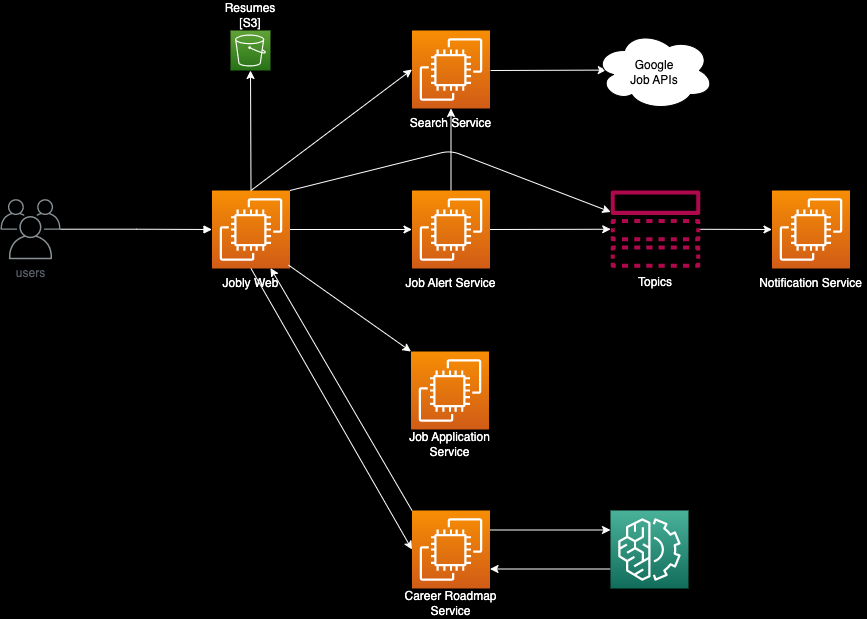

The diagram above was exported from draw.io. Its source (the exported page's mxGraphModel, read from the mxfile embedded in the PNG):
<mxGraphModel dx="1355" dy="934" grid="1" gridSize="10" guides="1" tooltips="1" connect="1" arrows="1" fold="1" page="1" pageScale="1" pageWidth="1169" pageHeight="827" background="#000000" math="0" shadow="0">
  <root>
    <mxCell id="0" />
    <mxCell id="1" parent="0" />
    <mxCell id="11" value="" style="group" parent="1" vertex="1" connectable="0">
      <mxGeometry x="465" y="80" width="111" height="108" as="geometry" />
    </mxCell>
    <mxCell id="8" value="" style="sketch=0;points=[[0,0,0],[0.25,0,0],[0.5,0,0],[0.75,0,0],[1,0,0],[0,1,0],[0.25,1,0],[0.5,1,0],[0.75,1,0],[1,1,0],[0,0.25,0],[0,0.5,0],[0,0.75,0],[1,0.25,0],[1,0.5,0],[1,0.75,0]];outlineConnect=0;fontColor=#232F3E;gradientColor=#F78E04;gradientDirection=north;fillColor=#D05C17;strokeColor=#ffffff;dashed=0;verticalLabelPosition=bottom;verticalAlign=top;align=center;html=1;fontSize=12;fontStyle=0;aspect=fixed;shape=mxgraph.aws4.resourceIcon;resIcon=mxgraph.aws4.ec2;" parent="11" vertex="1">
      <mxGeometry x="16.5" width="78" height="78" as="geometry" />
    </mxCell>
    <mxCell id="10" value="Search Service" style="text;html=1;strokeColor=none;fillColor=none;align=center;verticalAlign=middle;whiteSpace=wrap;rounded=0;fontColor=#FFFFFF;" parent="11" vertex="1">
      <mxGeometry y="78" width="111" height="30" as="geometry" />
    </mxCell>
    <mxCell id="12" value="" style="group" parent="1" vertex="1" connectable="0">
      <mxGeometry x="465" y="240" width="111" height="108" as="geometry" />
    </mxCell>
    <mxCell id="13" value="" style="sketch=0;points=[[0,0,0],[0.25,0,0],[0.5,0,0],[0.75,0,0],[1,0,0],[0,1,0],[0.25,1,0],[0.5,1,0],[0.75,1,0],[1,1,0],[0,0.25,0],[0,0.5,0],[0,0.75,0],[1,0.25,0],[1,0.5,0],[1,0.75,0]];outlineConnect=0;fontColor=#232F3E;gradientColor=#F78E04;gradientDirection=north;fillColor=#D05C17;strokeColor=#ffffff;dashed=0;verticalLabelPosition=bottom;verticalAlign=top;align=center;html=1;fontSize=12;fontStyle=0;aspect=fixed;shape=mxgraph.aws4.resourceIcon;resIcon=mxgraph.aws4.ec2;" parent="12" vertex="1">
      <mxGeometry x="16.5" width="78" height="78" as="geometry" />
    </mxCell>
    <mxCell id="14" value="Job Alert Service" style="text;html=1;strokeColor=none;fillColor=none;align=center;verticalAlign=middle;whiteSpace=wrap;rounded=0;fontColor=#FFFFFF;" parent="12" vertex="1">
      <mxGeometry y="78" width="111" height="30" as="geometry" />
    </mxCell>
    <mxCell id="15" value="" style="group" parent="1" vertex="1" connectable="0">
      <mxGeometry x="825" y="240" width="111" height="108" as="geometry" />
    </mxCell>
    <mxCell id="16" value="" style="sketch=0;points=[[0,0,0],[0.25,0,0],[0.5,0,0],[0.75,0,0],[1,0,0],[0,1,0],[0.25,1,0],[0.5,1,0],[0.75,1,0],[1,1,0],[0,0.25,0],[0,0.5,0],[0,0.75,0],[1,0.25,0],[1,0.5,0],[1,0.75,0]];outlineConnect=0;fontColor=#232F3E;gradientColor=#F78E04;gradientDirection=north;fillColor=#D05C17;strokeColor=#ffffff;dashed=0;verticalLabelPosition=bottom;verticalAlign=top;align=center;html=1;fontSize=12;fontStyle=0;aspect=fixed;shape=mxgraph.aws4.resourceIcon;resIcon=mxgraph.aws4.ec2;" parent="15" vertex="1">
      <mxGeometry x="16.5" width="78" height="78" as="geometry" />
    </mxCell>
    <mxCell id="17" value="Notification Service" style="text;html=1;strokeColor=none;fillColor=none;align=center;verticalAlign=middle;whiteSpace=wrap;rounded=0;fontColor=#FFFFFF;" parent="15" vertex="1">
      <mxGeometry y="78" width="111" height="30" as="geometry" />
    </mxCell>
    <mxCell id="18" value="" style="group" parent="1" vertex="1" connectable="0">
      <mxGeometry x="265" y="240" width="110" height="108" as="geometry" />
    </mxCell>
    <mxCell id="19" value="" style="sketch=0;points=[[0,0,0],[0.25,0,0],[0.5,0,0],[0.75,0,0],[1,0,0],[0,1,0],[0.25,1,0],[0.5,1,0],[0.75,1,0],[1,1,0],[0,0.25,0],[0,0.5,0],[0,0.75,0],[1,0.25,0],[1,0.5,0],[1,0.75,0]];outlineConnect=0;fontColor=#232F3E;gradientColor=#F78E04;gradientDirection=north;fillColor=#D05C17;strokeColor=#ffffff;dashed=0;verticalLabelPosition=bottom;verticalAlign=top;align=center;html=1;fontSize=12;fontStyle=0;aspect=fixed;shape=mxgraph.aws4.resourceIcon;resIcon=mxgraph.aws4.ec2;" parent="18" vertex="1">
      <mxGeometry x="16.5" width="78" height="78" as="geometry" />
    </mxCell>
    <mxCell id="20" value="Jobly Web" style="text;html=1;strokeColor=none;fillColor=none;align=center;verticalAlign=middle;whiteSpace=wrap;rounded=0;fontColor=#FFFFFF;" parent="18" vertex="1">
      <mxGeometry y="78" width="111" height="30" as="geometry" />
    </mxCell>
    <mxCell id="21" value="" style="group" parent="1" vertex="1" connectable="0">
      <mxGeometry x="465" y="560" width="111" height="108" as="geometry" />
    </mxCell>
    <mxCell id="22" value="" style="sketch=0;points=[[0,0,0],[0.25,0,0],[0.5,0,0],[0.75,0,0],[1,0,0],[0,1,0],[0.25,1,0],[0.5,1,0],[0.75,1,0],[1,1,0],[0,0.25,0],[0,0.5,0],[0,0.75,0],[1,0.25,0],[1,0.5,0],[1,0.75,0]];outlineConnect=0;fontColor=#232F3E;gradientColor=#F78E04;gradientDirection=north;fillColor=#D05C17;strokeColor=#ffffff;dashed=0;verticalLabelPosition=bottom;verticalAlign=top;align=center;html=1;fontSize=12;fontStyle=0;aspect=fixed;shape=mxgraph.aws4.resourceIcon;resIcon=mxgraph.aws4.ec2;" parent="21" vertex="1">
      <mxGeometry x="16.5" width="78" height="78" as="geometry" />
    </mxCell>
    <mxCell id="23" value="Career Roadmap Service" style="text;html=1;strokeColor=none;fillColor=none;align=center;verticalAlign=middle;whiteSpace=wrap;rounded=0;fontColor=#FFFFFF;" parent="21" vertex="1">
      <mxGeometry y="78" width="111" height="30" as="geometry" />
    </mxCell>
    <mxCell id="27" value="" style="edgeStyle=orthogonalEdgeStyle;html=1;endArrow=block;elbow=vertical;startArrow=none;endFill=1;strokeColor=#FFFFFF;rounded=0;entryX=0;entryY=0.5;entryDx=0;entryDy=0;entryPerimeter=0;" parent="1" source="48" target="19" edge="1">
      <mxGeometry width="100" relative="1" as="geometry">
        <mxPoint x="136" y="279" as="sourcePoint" />
        <mxPoint x="280" y="280" as="targetPoint" />
      </mxGeometry>
    </mxCell>
    <mxCell id="28" style="edgeStyle=none;html=1;exitX=0.5;exitY=0;exitDx=0;exitDy=0;exitPerimeter=0;entryX=0;entryY=0.5;entryDx=0;entryDy=0;entryPerimeter=0;strokeColor=#FFFFFF;" parent="1" source="19" target="8" edge="1">
      <mxGeometry relative="1" as="geometry" />
    </mxCell>
    <mxCell id="29" style="edgeStyle=none;html=1;exitX=1;exitY=0.5;exitDx=0;exitDy=0;exitPerimeter=0;entryX=0;entryY=0.5;entryDx=0;entryDy=0;entryPerimeter=0;strokeColor=#FFFFFF;" parent="1" source="19" target="13" edge="1">
      <mxGeometry relative="1" as="geometry" />
    </mxCell>
    <mxCell id="30" style="edgeStyle=none;html=1;exitX=0.5;exitY=0;exitDx=0;exitDy=0;exitPerimeter=0;entryX=0.5;entryY=0;entryDx=0;entryDy=0;strokeColor=#FFFFFF;" parent="1" source="13" target="10" edge="1">
      <mxGeometry relative="1" as="geometry" />
    </mxCell>
    <mxCell id="31" style="edgeStyle=none;html=1;exitX=1;exitY=0;exitDx=0;exitDy=0;exitPerimeter=0;strokeColor=#FFFFFF;" parent="1" source="19" target="41" edge="1">
      <mxGeometry relative="1" as="geometry">
        <Array as="points">
          <mxPoint x="520" y="200" />
        </Array>
      </mxGeometry>
    </mxCell>
    <mxCell id="32" style="edgeStyle=none;html=1;exitX=1;exitY=0.5;exitDx=0;exitDy=0;exitPerimeter=0;strokeColor=#FFFFFF;" parent="1" source="13" target="41" edge="1">
      <mxGeometry relative="1" as="geometry" />
    </mxCell>
    <mxCell id="34" style="edgeStyle=none;html=1;exitX=0.5;exitY=0;exitDx=0;exitDy=0;entryX=0;entryY=0.5;entryDx=0;entryDy=0;entryPerimeter=0;strokeColor=#FFFFFF;" parent="1" source="20" target="22" edge="1">
      <mxGeometry relative="1" as="geometry" />
    </mxCell>
    <mxCell id="35" style="edgeStyle=none;html=1;exitX=0;exitY=0;exitDx=0;exitDy=0;exitPerimeter=0;entryX=0.676;entryY=-0.014;entryDx=0;entryDy=0;entryPerimeter=0;strokeColor=#FFFFFF;" parent="1" source="22" target="20" edge="1">
      <mxGeometry relative="1" as="geometry">
        <mxPoint x="360" y="310" as="targetPoint" />
      </mxGeometry>
    </mxCell>
    <mxCell id="37" value="" style="group" parent="1" vertex="1" connectable="0">
      <mxGeometry x="464" y="401" width="111" height="108" as="geometry" />
    </mxCell>
    <mxCell id="38" value="" style="sketch=0;points=[[0,0,0],[0.25,0,0],[0.5,0,0],[0.75,0,0],[1,0,0],[0,1,0],[0.25,1,0],[0.5,1,0],[0.75,1,0],[1,1,0],[0,0.25,0],[0,0.5,0],[0,0.75,0],[1,0.25,0],[1,0.5,0],[1,0.75,0]];outlineConnect=0;fontColor=#232F3E;gradientColor=#F78E04;gradientDirection=north;fillColor=#D05C17;strokeColor=#ffffff;dashed=0;verticalLabelPosition=bottom;verticalAlign=top;align=center;html=1;fontSize=12;fontStyle=0;aspect=fixed;shape=mxgraph.aws4.resourceIcon;resIcon=mxgraph.aws4.ec2;" parent="37" vertex="1">
      <mxGeometry x="16.5" width="78" height="78" as="geometry" />
    </mxCell>
    <mxCell id="39" value="Job Application Service" style="text;html=1;strokeColor=none;fillColor=none;align=center;verticalAlign=middle;whiteSpace=wrap;rounded=0;fontColor=#FFFFFF;" parent="37" vertex="1">
      <mxGeometry y="78" width="111" height="30" as="geometry" />
    </mxCell>
    <mxCell id="40" style="edgeStyle=none;html=1;exitX=0.838;exitY=-0.114;exitDx=0;exitDy=0;exitPerimeter=0;entryX=0;entryY=0;entryDx=0;entryDy=0;entryPerimeter=0;strokeColor=#FFFFFF;" parent="1" source="20" target="38" edge="1">
      <mxGeometry relative="1" as="geometry" />
    </mxCell>
    <mxCell id="44" style="edgeStyle=none;html=1;entryX=0;entryY=0.5;entryDx=0;entryDy=0;entryPerimeter=0;strokeColor=#FFFFFF;" parent="1" source="41" target="16" edge="1">
      <mxGeometry relative="1" as="geometry">
        <mxPoint x="770" y="278" as="sourcePoint" />
        <mxPoint x="840" y="278" as="targetPoint" />
      </mxGeometry>
    </mxCell>
    <mxCell id="48" value="users" style="sketch=0;outlineConnect=0;gradientColor=none;fontColor=#545B64;strokeColor=none;fillColor=#879196;dashed=0;verticalLabelPosition=bottom;verticalAlign=top;align=center;html=1;fontSize=12;fontStyle=0;aspect=fixed;shape=mxgraph.aws4.illustration_users;pointerEvents=1" parent="1" vertex="1">
      <mxGeometry x="70" y="248.65" width="60" height="60" as="geometry" />
    </mxCell>
    <mxCell id="51" style="edgeStyle=none;html=1;exitX=0;exitY=0.75;exitDx=0;exitDy=0;exitPerimeter=0;entryX=1;entryY=0.75;entryDx=0;entryDy=0;entryPerimeter=0;strokeColor=#FFFFFF;" parent="1" source="49" target="22" edge="1">
      <mxGeometry relative="1" as="geometry" />
    </mxCell>
    <mxCell id="50" style="edgeStyle=none;html=1;exitX=1;exitY=0.25;exitDx=0;exitDy=0;exitPerimeter=0;entryX=0;entryY=0.25;entryDx=0;entryDy=0;entryPerimeter=0;strokeColor=#FFFFFF;" parent="1" source="22" target="49" edge="1">
      <mxGeometry relative="1" as="geometry" />
    </mxCell>
    <mxCell id="52" style="edgeStyle=none;html=1;entryX=0.098;entryY=0.495;entryDx=0;entryDy=0;entryPerimeter=0;strokeColor=#FFFFFF;" parent="1" target="46" edge="1">
      <mxGeometry relative="1" as="geometry">
        <mxPoint x="560" y="120" as="sourcePoint" />
      </mxGeometry>
    </mxCell>
    <mxCell id="55" value="" style="group;fontColor=#FFFFFF;" parent="1" vertex="1" connectable="0">
      <mxGeometry x="680" y="560" width="78" height="108" as="geometry" />
    </mxCell>
    <mxCell id="49" value="" style="sketch=0;points=[[0,0,0],[0.25,0,0],[0.5,0,0],[0.75,0,0],[1,0,0],[0,1,0],[0.25,1,0],[0.5,1,0],[0.75,1,0],[1,1,0],[0,0.25,0],[0,0.5,0],[0,0.75,0],[1,0.25,0],[1,0.5,0],[1,0.75,0]];outlineConnect=0;fontColor=#232F3E;gradientColor=#4AB29A;gradientDirection=north;fillColor=#116D5B;strokeColor=#ffffff;dashed=0;verticalLabelPosition=bottom;verticalAlign=top;align=center;html=1;fontSize=12;fontStyle=0;aspect=fixed;shape=mxgraph.aws4.resourceIcon;resIcon=mxgraph.aws4.machine_learning;" parent="55" vertex="1">
      <mxGeometry width="78" height="78" as="geometry" />
    </mxCell>
    <mxCell id="54" value="Chat-GPT" style="text;html=1;strokeColor=none;fillColor=none;align=center;verticalAlign=middle;whiteSpace=wrap;rounded=0;" parent="55" vertex="1">
      <mxGeometry x="9" y="78" width="60" height="30" as="geometry" />
    </mxCell>
    <mxCell id="56" value="" style="group" parent="1" vertex="1" connectable="0">
      <mxGeometry x="664" y="80" width="120" height="80" as="geometry" />
    </mxCell>
    <mxCell id="46" value="" style="ellipse;shape=cloud;whiteSpace=wrap;html=1;" parent="56" vertex="1">
      <mxGeometry width="120" height="80" as="geometry" />
    </mxCell>
    <mxCell id="53" value="Google Job APIs" style="text;html=1;strokeColor=none;fillColor=none;align=center;verticalAlign=middle;whiteSpace=wrap;rounded=0;" parent="56" vertex="1">
      <mxGeometry x="30" y="27" width="60" height="30" as="geometry" />
    </mxCell>
    <mxCell id="57" value="" style="group" parent="1" vertex="1" connectable="0">
      <mxGeometry x="680" y="240" width="90" height="107.31" as="geometry" />
    </mxCell>
    <mxCell id="41" value="" style="sketch=0;outlineConnect=0;fontColor=#232F3E;gradientColor=none;fillColor=#B0084D;strokeColor=none;dashed=0;verticalLabelPosition=bottom;verticalAlign=top;align=center;html=1;fontSize=12;fontStyle=0;aspect=fixed;pointerEvents=1;shape=mxgraph.aws4.topic;" parent="57" vertex="1">
      <mxGeometry width="90" height="77.31" as="geometry" />
    </mxCell>
    <mxCell id="45" value="Topics" style="text;html=1;strokeColor=none;fillColor=none;align=center;verticalAlign=middle;whiteSpace=wrap;rounded=0;fontColor=#FFFFFF;" parent="57" vertex="1">
      <mxGeometry x="15" y="77.31" width="60" height="30" as="geometry" />
    </mxCell>
    <mxCell id="58" value="" style="sketch=0;points=[[0,0,0],[0.25,0,0],[0.5,0,0],[0.75,0,0],[1,0,0],[0,1,0],[0.25,1,0],[0.5,1,0],[0.75,1,0],[1,1,0],[0,0.25,0],[0,0.5,0],[0,0.75,0],[1,0.25,0],[1,0.5,0],[1,0.75,0]];outlineConnect=0;fontColor=#232F3E;gradientColor=#60A337;gradientDirection=north;fillColor=#277116;strokeColor=#ffffff;dashed=0;verticalLabelPosition=bottom;verticalAlign=top;align=center;html=1;fontSize=12;fontStyle=0;aspect=fixed;shape=mxgraph.aws4.resourceIcon;resIcon=mxgraph.aws4.s3;" vertex="1" parent="1">
      <mxGeometry x="300" y="80" width="40" height="40" as="geometry" />
    </mxCell>
    <mxCell id="59" value="Resumes [S3]" style="text;html=1;strokeColor=none;fillColor=none;align=center;verticalAlign=middle;whiteSpace=wrap;rounded=0;fontColor=#FFFFFF;" vertex="1" parent="1">
      <mxGeometry x="290" y="50" width="60" height="30" as="geometry" />
    </mxCell>
    <mxCell id="60" style="edgeStyle=none;html=1;exitX=0.5;exitY=0;exitDx=0;exitDy=0;exitPerimeter=0;entryX=0.5;entryY=1;entryDx=0;entryDy=0;entryPerimeter=0;strokeColor=#FFFFFF;fontColor=#FFFFFF;" edge="1" parent="1" source="19" target="58">
      <mxGeometry relative="1" as="geometry" />
    </mxCell>
  </root>
</mxGraphModel>